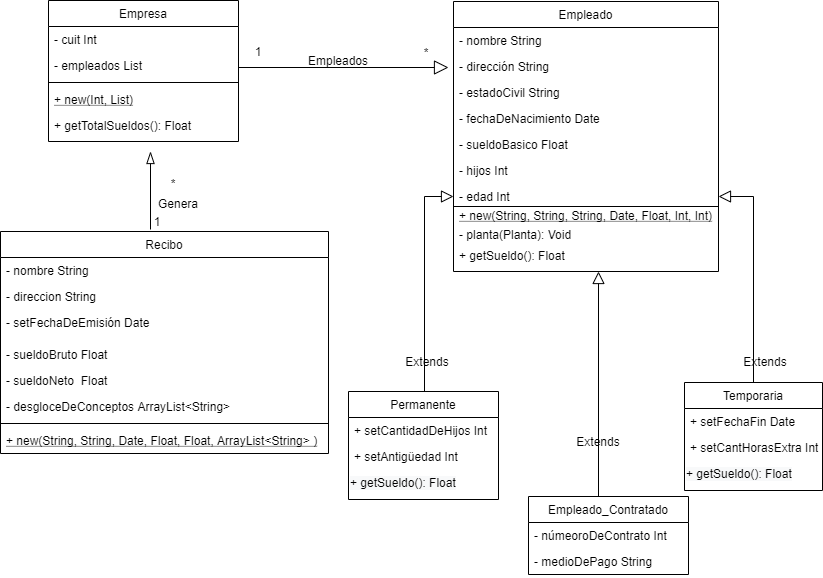

The diagram above was exported from draw.io. Its source (the exported page's mxGraphModel, read from the mxfile embedded in the PNG):
<mxGraphModel dx="868" dy="452" grid="1" gridSize="10" guides="1" tooltips="1" connect="1" arrows="1" fold="1" page="1" pageScale="1" pageWidth="827" pageHeight="1169" math="0" shadow="0">
  <root>
    <mxCell id="WIyWlLk6GJQsqaUBKTNV-0" />
    <mxCell id="WIyWlLk6GJQsqaUBKTNV-1" parent="WIyWlLk6GJQsqaUBKTNV-0" />
    <mxCell id="zkfFHV4jXpPFQw0GAbJ--0" value="Empresa" style="swimlane;fontStyle=0;align=center;verticalAlign=top;childLayout=stackLayout;horizontal=1;startSize=26;horizontalStack=0;resizeParent=1;resizeLast=0;collapsible=1;marginBottom=0;rounded=0;shadow=0;strokeWidth=1;" parent="WIyWlLk6GJQsqaUBKTNV-1" vertex="1">
      <mxGeometry x="50" y="89" width="190" height="141" as="geometry">
        <mxRectangle x="230" y="140" width="160" height="26" as="alternateBounds" />
      </mxGeometry>
    </mxCell>
    <mxCell id="zkfFHV4jXpPFQw0GAbJ--1" value="- cuit Int" style="text;align=left;verticalAlign=top;spacingLeft=4;spacingRight=4;overflow=hidden;rotatable=0;points=[[0,0.5],[1,0.5]];portConstraint=eastwest;" parent="zkfFHV4jXpPFQw0GAbJ--0" vertex="1">
      <mxGeometry y="26" width="190" height="26" as="geometry" />
    </mxCell>
    <mxCell id="zkfFHV4jXpPFQw0GAbJ--2" value="- empleados List" style="text;align=left;verticalAlign=top;spacingLeft=4;spacingRight=4;overflow=hidden;rotatable=0;points=[[0,0.5],[1,0.5]];portConstraint=eastwest;rounded=0;shadow=0;html=0;" parent="zkfFHV4jXpPFQw0GAbJ--0" vertex="1">
      <mxGeometry y="52" width="190" height="26" as="geometry" />
    </mxCell>
    <mxCell id="zkfFHV4jXpPFQw0GAbJ--4" value="" style="line;html=1;strokeWidth=1;align=left;verticalAlign=middle;spacingTop=-1;spacingLeft=3;spacingRight=3;rotatable=0;labelPosition=right;points=[];portConstraint=eastwest;" parent="zkfFHV4jXpPFQw0GAbJ--0" vertex="1">
      <mxGeometry y="78" width="190" height="8" as="geometry" />
    </mxCell>
    <mxCell id="BCUD9vuZOXiaq79BN-Ke-0" value="+ new(Int, List)" style="text;strokeColor=none;fillColor=none;align=left;verticalAlign=top;spacingLeft=4;spacingRight=4;overflow=hidden;rotatable=0;points=[[0,0.5],[1,0.5]];portConstraint=eastwest;fontStyle=4" parent="zkfFHV4jXpPFQw0GAbJ--0" vertex="1">
      <mxGeometry y="86" width="190" height="26" as="geometry" />
    </mxCell>
    <mxCell id="qRDU2dppcV1aw_9bhUGj-61" value="+ getTotalSueldos(): Float" style="text;strokeColor=none;fillColor=none;align=left;verticalAlign=top;spacingLeft=4;spacingRight=4;overflow=hidden;rotatable=0;points=[[0,0.5],[1,0.5]];portConstraint=eastwest;" parent="zkfFHV4jXpPFQw0GAbJ--0" vertex="1">
      <mxGeometry y="112" width="190" height="26" as="geometry" />
    </mxCell>
    <mxCell id="zkfFHV4jXpPFQw0GAbJ--17" value="Empleado" style="swimlane;fontStyle=0;align=center;verticalAlign=top;childLayout=stackLayout;horizontal=1;startSize=26;horizontalStack=0;resizeParent=1;resizeLast=0;collapsible=1;marginBottom=0;rounded=0;shadow=0;strokeWidth=1;" parent="WIyWlLk6GJQsqaUBKTNV-1" vertex="1">
      <mxGeometry x="455" y="90" width="265" height="270" as="geometry">
        <mxRectangle x="550" y="140" width="160" height="26" as="alternateBounds" />
      </mxGeometry>
    </mxCell>
    <mxCell id="zkfFHV4jXpPFQw0GAbJ--18" value="- nombre String" style="text;align=left;verticalAlign=top;spacingLeft=4;spacingRight=4;overflow=hidden;rotatable=0;points=[[0,0.5],[1,0.5]];portConstraint=eastwest;" parent="zkfFHV4jXpPFQw0GAbJ--17" vertex="1">
      <mxGeometry y="26" width="265" height="26" as="geometry" />
    </mxCell>
    <mxCell id="zkfFHV4jXpPFQw0GAbJ--19" value="- dirección String" style="text;align=left;verticalAlign=top;spacingLeft=4;spacingRight=4;overflow=hidden;rotatable=0;points=[[0,0.5],[1,0.5]];portConstraint=eastwest;rounded=0;shadow=0;html=0;" parent="zkfFHV4jXpPFQw0GAbJ--17" vertex="1">
      <mxGeometry y="52" width="265" height="26" as="geometry" />
    </mxCell>
    <mxCell id="zkfFHV4jXpPFQw0GAbJ--20" value="- estadoCivil String" style="text;align=left;verticalAlign=top;spacingLeft=4;spacingRight=4;overflow=hidden;rotatable=0;points=[[0,0.5],[1,0.5]];portConstraint=eastwest;rounded=0;shadow=0;html=0;" parent="zkfFHV4jXpPFQw0GAbJ--17" vertex="1">
      <mxGeometry y="78" width="265" height="26" as="geometry" />
    </mxCell>
    <mxCell id="zkfFHV4jXpPFQw0GAbJ--21" value="- fechaDeNacimiento Date" style="text;align=left;verticalAlign=top;spacingLeft=4;spacingRight=4;overflow=hidden;rotatable=0;points=[[0,0.5],[1,0.5]];portConstraint=eastwest;rounded=0;shadow=0;html=0;" parent="zkfFHV4jXpPFQw0GAbJ--17" vertex="1">
      <mxGeometry y="104" width="265" height="26" as="geometry" />
    </mxCell>
    <mxCell id="zkfFHV4jXpPFQw0GAbJ--22" value="- sueldoBasico Float" style="text;align=left;verticalAlign=top;spacingLeft=4;spacingRight=4;overflow=hidden;rotatable=0;points=[[0,0.5],[1,0.5]];portConstraint=eastwest;rounded=0;shadow=0;html=0;" parent="zkfFHV4jXpPFQw0GAbJ--17" vertex="1">
      <mxGeometry y="130" width="265" height="26" as="geometry" />
    </mxCell>
    <mxCell id="qRDU2dppcV1aw_9bhUGj-44" value="- hijos Int" style="text;strokeColor=none;fillColor=none;align=left;verticalAlign=top;spacingLeft=4;spacingRight=4;overflow=hidden;rotatable=0;points=[[0,0.5],[1,0.5]];portConstraint=eastwest;" parent="zkfFHV4jXpPFQw0GAbJ--17" vertex="1">
      <mxGeometry y="156" width="265" height="26" as="geometry" />
    </mxCell>
    <mxCell id="qRDU2dppcV1aw_9bhUGj-18" value="- edad Int" style="text;strokeColor=none;fillColor=none;align=left;verticalAlign=top;spacingLeft=4;spacingRight=4;overflow=hidden;rotatable=0;points=[[0,0.5],[1,0.5]];portConstraint=eastwest;" parent="zkfFHV4jXpPFQw0GAbJ--17" vertex="1">
      <mxGeometry y="182" width="265" height="26" as="geometry" />
    </mxCell>
    <mxCell id="qRDU2dppcV1aw_9bhUGj-2" value="1" style="text;html=1;strokeColor=none;fillColor=none;align=center;verticalAlign=middle;whiteSpace=wrap;rounded=0;" parent="WIyWlLk6GJQsqaUBKTNV-1" vertex="1">
      <mxGeometry x="240" y="130" width="40" height="20" as="geometry" />
    </mxCell>
    <mxCell id="qRDU2dppcV1aw_9bhUGj-3" value="*" style="text;html=1;strokeColor=none;fillColor=none;align=center;verticalAlign=middle;whiteSpace=wrap;rounded=0;" parent="WIyWlLk6GJQsqaUBKTNV-1" vertex="1">
      <mxGeometry x="408" y="131" width="40" height="20" as="geometry" />
    </mxCell>
    <mxCell id="qRDU2dppcV1aw_9bhUGj-29" style="edgeStyle=orthogonalEdgeStyle;orthogonalLoop=1;jettySize=auto;html=1;entryX=0;entryY=0.5;entryDx=0;entryDy=0;endArrow=block;endFill=0;endSize=10;rounded=0;" parent="WIyWlLk6GJQsqaUBKTNV-1" target="qRDU2dppcV1aw_9bhUGj-18" edge="1">
      <mxGeometry relative="1" as="geometry">
        <mxPoint x="426" y="480" as="sourcePoint" />
      </mxGeometry>
    </mxCell>
    <mxCell id="qRDU2dppcV1aw_9bhUGj-19" value="Permanente" style="swimlane;fontStyle=0;childLayout=stackLayout;horizontal=1;startSize=26;fillColor=none;horizontalStack=0;resizeParent=1;resizeParentMax=0;resizeLast=0;collapsible=1;marginBottom=0;" parent="WIyWlLk6GJQsqaUBKTNV-1" vertex="1">
      <mxGeometry x="350" y="480" width="150" height="108" as="geometry" />
    </mxCell>
    <mxCell id="qRDU2dppcV1aw_9bhUGj-20" value="+ setCantidadDeHijos Int" style="text;strokeColor=none;fillColor=none;align=left;verticalAlign=top;spacingLeft=4;spacingRight=4;overflow=hidden;rotatable=0;points=[[0,0.5],[1,0.5]];portConstraint=eastwest;" parent="qRDU2dppcV1aw_9bhUGj-19" vertex="1">
      <mxGeometry y="26" width="150" height="26" as="geometry" />
    </mxCell>
    <mxCell id="qRDU2dppcV1aw_9bhUGj-21" value="+ setAntigüedad Int" style="text;strokeColor=none;fillColor=none;align=left;verticalAlign=top;spacingLeft=4;spacingRight=4;overflow=hidden;rotatable=0;points=[[0,0.5],[1,0.5]];portConstraint=eastwest;" parent="qRDU2dppcV1aw_9bhUGj-19" vertex="1">
      <mxGeometry y="52" width="150" height="26" as="geometry" />
    </mxCell>
    <mxCell id="BCUD9vuZOXiaq79BN-Ke-9" value="&lt;span style=&quot;color: rgb(0 , 0 , 0) ; font-family: &amp;#34;helvetica&amp;#34; ; font-size: 12px ; font-style: normal ; font-weight: 400 ; letter-spacing: normal ; text-align: left ; text-indent: 0px ; text-transform: none ; word-spacing: 0px ; background-color: rgb(248 , 249 , 250) ; display: inline ; float: none&quot;&gt;+ getSueldo(): Float&lt;/span&gt;" style="text;whiteSpace=wrap;html=1;" parent="qRDU2dppcV1aw_9bhUGj-19" vertex="1">
      <mxGeometry y="78" width="150" height="30" as="geometry" />
    </mxCell>
    <mxCell id="qRDU2dppcV1aw_9bhUGj-52" style="edgeStyle=orthogonalEdgeStyle;rounded=0;orthogonalLoop=1;jettySize=auto;html=1;exitX=0.5;exitY=0;exitDx=0;exitDy=0;endArrow=block;endFill=0;endSize=10;entryX=1;entryY=0.5;entryDx=0;entryDy=0;" parent="WIyWlLk6GJQsqaUBKTNV-1" source="qRDU2dppcV1aw_9bhUGj-23" target="qRDU2dppcV1aw_9bhUGj-18" edge="1">
      <mxGeometry relative="1" as="geometry">
        <mxPoint x="762" y="300" as="targetPoint" />
      </mxGeometry>
    </mxCell>
    <mxCell id="qRDU2dppcV1aw_9bhUGj-23" value="Temporaria" style="swimlane;fontStyle=0;align=center;verticalAlign=top;childLayout=stackLayout;horizontal=1;startSize=26;horizontalStack=0;resizeParent=1;resizeParentMax=0;resizeLast=0;collapsible=1;marginBottom=0;" parent="WIyWlLk6GJQsqaUBKTNV-1" vertex="1">
      <mxGeometry x="686" y="471" width="138" height="108" as="geometry" />
    </mxCell>
    <mxCell id="qRDU2dppcV1aw_9bhUGj-24" value="+ setFechaFin Date" style="text;strokeColor=none;fillColor=none;align=left;verticalAlign=top;spacingLeft=4;spacingRight=4;overflow=hidden;rotatable=0;points=[[0,0.5],[1,0.5]];portConstraint=eastwest;" parent="qRDU2dppcV1aw_9bhUGj-23" vertex="1">
      <mxGeometry y="26" width="138" height="26" as="geometry" />
    </mxCell>
    <mxCell id="qRDU2dppcV1aw_9bhUGj-26" value="+ setCantHorasExtra Int" style="text;strokeColor=none;fillColor=none;align=left;verticalAlign=top;spacingLeft=4;spacingRight=4;overflow=hidden;rotatable=0;points=[[0,0.5],[1,0.5]];portConstraint=eastwest;" parent="qRDU2dppcV1aw_9bhUGj-23" vertex="1">
      <mxGeometry y="52" width="138" height="26" as="geometry" />
    </mxCell>
    <mxCell id="BCUD9vuZOXiaq79BN-Ke-10" value="&lt;span style=&quot;color: rgb(0 , 0 , 0) ; font-family: &amp;#34;helvetica&amp;#34; ; font-size: 12px ; font-style: normal ; font-weight: 400 ; letter-spacing: normal ; text-align: left ; text-indent: 0px ; text-transform: none ; word-spacing: 0px ; background-color: rgb(248 , 249 , 250) ; display: inline ; float: none&quot;&gt;+ getSueldo(): Float&lt;/span&gt;" style="text;whiteSpace=wrap;html=1;" parent="qRDU2dppcV1aw_9bhUGj-23" vertex="1">
      <mxGeometry y="78" width="138" height="30" as="geometry" />
    </mxCell>
    <mxCell id="qRDU2dppcV1aw_9bhUGj-30" value="- planta(Planta): Void" style="text;strokeColor=none;fillColor=none;align=left;verticalAlign=top;spacingLeft=4;spacingRight=4;overflow=hidden;rotatable=0;points=[[0,0.5],[1,0.5]];portConstraint=eastwest;" parent="WIyWlLk6GJQsqaUBKTNV-1" vertex="1">
      <mxGeometry x="455" y="310" width="132" height="26" as="geometry" />
    </mxCell>
    <mxCell id="qRDU2dppcV1aw_9bhUGj-31" value="Extends" style="text;html=1;strokeColor=none;fillColor=none;align=center;verticalAlign=middle;whiteSpace=wrap;rounded=0;" parent="WIyWlLk6GJQsqaUBKTNV-1" vertex="1">
      <mxGeometry x="409" y="440" width="40" height="20" as="geometry" />
    </mxCell>
    <mxCell id="qRDU2dppcV1aw_9bhUGj-32" value="Extends" style="text;html=1;strokeColor=none;fillColor=none;align=center;verticalAlign=middle;whiteSpace=wrap;rounded=0;" parent="WIyWlLk6GJQsqaUBKTNV-1" vertex="1">
      <mxGeometry x="747" y="440" width="40" height="20" as="geometry" />
    </mxCell>
    <mxCell id="qRDU2dppcV1aw_9bhUGj-33" value="Empleados" style="text;html=1;strokeColor=none;fillColor=none;align=center;verticalAlign=middle;whiteSpace=wrap;rounded=0;" parent="WIyWlLk6GJQsqaUBKTNV-1" vertex="1">
      <mxGeometry x="320" y="139" width="40" height="20" as="geometry" />
    </mxCell>
    <mxCell id="qRDU2dppcV1aw_9bhUGj-41" value="+ getSueldo(): Float" style="text;strokeColor=none;fillColor=none;align=left;verticalAlign=top;spacingLeft=4;spacingRight=4;overflow=hidden;rotatable=0;points=[[0,0.5],[1,0.5]];portConstraint=eastwest;" parent="WIyWlLk6GJQsqaUBKTNV-1" vertex="1">
      <mxGeometry x="455" y="331" width="152" height="26" as="geometry" />
    </mxCell>
    <mxCell id="qRDU2dppcV1aw_9bhUGj-53" value="Recibo" style="swimlane;fontStyle=0;childLayout=stackLayout;horizontal=1;startSize=26;fillColor=none;horizontalStack=0;resizeParent=1;resizeParentMax=0;resizeLast=0;collapsible=1;marginBottom=0;strokeWidth=1;" parent="WIyWlLk6GJQsqaUBKTNV-1" vertex="1">
      <mxGeometry x="2" y="320" width="328" height="222" as="geometry" />
    </mxCell>
    <mxCell id="qRDU2dppcV1aw_9bhUGj-54" value="- nombre String" style="text;strokeColor=none;fillColor=none;align=left;verticalAlign=top;spacingLeft=4;spacingRight=4;overflow=hidden;rotatable=0;points=[[0,0.5],[1,0.5]];portConstraint=eastwest;" parent="qRDU2dppcV1aw_9bhUGj-53" vertex="1">
      <mxGeometry y="26" width="328" height="26" as="geometry" />
    </mxCell>
    <mxCell id="qRDU2dppcV1aw_9bhUGj-55" value="- direccion String" style="text;strokeColor=none;fillColor=none;align=left;verticalAlign=top;spacingLeft=4;spacingRight=4;overflow=hidden;rotatable=0;points=[[0,0.5],[1,0.5]];portConstraint=eastwest;" parent="qRDU2dppcV1aw_9bhUGj-53" vertex="1">
      <mxGeometry y="52" width="328" height="26" as="geometry" />
    </mxCell>
    <mxCell id="qRDU2dppcV1aw_9bhUGj-56" value="- setFechaDeEmisión Date" style="text;strokeColor=none;fillColor=none;align=left;verticalAlign=top;spacingLeft=4;spacingRight=4;overflow=hidden;rotatable=0;points=[[0,0.5],[1,0.5]];portConstraint=eastwest;" parent="qRDU2dppcV1aw_9bhUGj-53" vertex="1">
      <mxGeometry y="78" width="328" height="32" as="geometry" />
    </mxCell>
    <mxCell id="qRDU2dppcV1aw_9bhUGj-60" value="- sueldoBruto Float" style="text;strokeColor=none;fillColor=none;align=left;verticalAlign=top;spacingLeft=4;spacingRight=4;overflow=hidden;rotatable=0;points=[[0,0.5],[1,0.5]];portConstraint=eastwest;" parent="qRDU2dppcV1aw_9bhUGj-53" vertex="1">
      <mxGeometry y="110" width="328" height="26" as="geometry" />
    </mxCell>
    <mxCell id="qRDU2dppcV1aw_9bhUGj-64" value="- sueldoNeto  Float" style="text;strokeColor=none;fillColor=none;align=left;verticalAlign=top;spacingLeft=4;spacingRight=4;overflow=hidden;rotatable=0;points=[[0,0.5],[1,0.5]];portConstraint=eastwest;" parent="qRDU2dppcV1aw_9bhUGj-53" vertex="1">
      <mxGeometry y="136" width="328" height="26" as="geometry" />
    </mxCell>
    <mxCell id="qRDU2dppcV1aw_9bhUGj-65" value="- desgloceDeConceptos ArrayList&lt;String&gt; " style="text;strokeColor=none;fillColor=none;align=left;verticalAlign=top;spacingLeft=4;spacingRight=4;overflow=hidden;rotatable=0;points=[[0,0.5],[1,0.5]];portConstraint=eastwest;" parent="qRDU2dppcV1aw_9bhUGj-53" vertex="1">
      <mxGeometry y="162" width="328" height="26" as="geometry" />
    </mxCell>
    <mxCell id="BCUD9vuZOXiaq79BN-Ke-6" value="" style="line;html=1;strokeWidth=1;align=left;verticalAlign=middle;spacingTop=-1;spacingLeft=3;spacingRight=3;rotatable=0;labelPosition=right;points=[];portConstraint=eastwest;" parent="qRDU2dppcV1aw_9bhUGj-53" vertex="1">
      <mxGeometry y="188" width="328" height="8" as="geometry" />
    </mxCell>
    <mxCell id="BCUD9vuZOXiaq79BN-Ke-1" value="+ new(String, String, Date, Float, Float, ArrayList&lt;String&gt; )" style="text;strokeColor=none;fillColor=none;align=left;verticalAlign=top;spacingLeft=4;spacingRight=4;overflow=hidden;rotatable=0;points=[[0,0.5],[1,0.5]];portConstraint=eastwest;fontStyle=4" parent="qRDU2dppcV1aw_9bhUGj-53" vertex="1">
      <mxGeometry y="196" width="328" height="26" as="geometry" />
    </mxCell>
    <mxCell id="qRDU2dppcV1aw_9bhUGj-66" style="edgeStyle=orthogonalEdgeStyle;rounded=0;orthogonalLoop=1;jettySize=auto;html=1;endArrow=blockThin;endFill=0;endSize=10;" parent="WIyWlLk6GJQsqaUBKTNV-1" edge="1">
      <mxGeometry relative="1" as="geometry">
        <mxPoint x="152" y="240" as="targetPoint" />
        <mxPoint x="152" y="318" as="sourcePoint" />
      </mxGeometry>
    </mxCell>
    <mxCell id="qRDU2dppcV1aw_9bhUGj-70" style="edgeStyle=orthogonalEdgeStyle;rounded=0;orthogonalLoop=1;jettySize=auto;html=1;endArrow=block;endFill=0;endSize=10;" parent="WIyWlLk6GJQsqaUBKTNV-1" edge="1">
      <mxGeometry relative="1" as="geometry">
        <mxPoint x="600" y="360" as="targetPoint" />
        <mxPoint x="600" y="585" as="sourcePoint" />
      </mxGeometry>
    </mxCell>
    <mxCell id="qRDU2dppcV1aw_9bhUGj-71" value="Empleado_Contratado" style="swimlane;fontStyle=0;align=center;verticalAlign=top;childLayout=stackLayout;horizontal=1;startSize=26;horizontalStack=0;resizeParent=1;resizeParentMax=0;resizeLast=0;collapsible=1;marginBottom=0;" parent="WIyWlLk6GJQsqaUBKTNV-1" vertex="1">
      <mxGeometry x="530" y="585" width="160" height="78" as="geometry" />
    </mxCell>
    <mxCell id="qRDU2dppcV1aw_9bhUGj-74" value="- númeoroDeContrato Int" style="text;strokeColor=none;fillColor=none;align=left;verticalAlign=top;spacingLeft=4;spacingRight=4;overflow=hidden;rotatable=0;points=[[0,0.5],[1,0.5]];portConstraint=eastwest;" parent="qRDU2dppcV1aw_9bhUGj-71" vertex="1">
      <mxGeometry y="26" width="160" height="26" as="geometry" />
    </mxCell>
    <mxCell id="qRDU2dppcV1aw_9bhUGj-75" value="- medioDePago String" style="text;strokeColor=none;fillColor=none;align=left;verticalAlign=top;spacingLeft=4;spacingRight=4;overflow=hidden;rotatable=0;points=[[0,0.5],[1,0.5]];portConstraint=eastwest;" parent="qRDU2dppcV1aw_9bhUGj-71" vertex="1">
      <mxGeometry y="52" width="160" height="26" as="geometry" />
    </mxCell>
    <mxCell id="qRDU2dppcV1aw_9bhUGj-78" value="Extends" style="text;html=1;strokeColor=none;fillColor=none;align=center;verticalAlign=middle;whiteSpace=wrap;rounded=0;" parent="WIyWlLk6GJQsqaUBKTNV-1" vertex="1">
      <mxGeometry x="580" y="520" width="40" height="20" as="geometry" />
    </mxCell>
    <mxCell id="82vnFKLX7YTOyMaPQSqd-2" value="Genera" style="text;html=1;strokeColor=none;fillColor=none;align=center;verticalAlign=middle;whiteSpace=wrap;rounded=0;" parent="WIyWlLk6GJQsqaUBKTNV-1" vertex="1">
      <mxGeometry x="160" y="282" width="40" height="20" as="geometry" />
    </mxCell>
    <mxCell id="82vnFKLX7YTOyMaPQSqd-3" value="1" style="text;html=1;strokeColor=none;fillColor=none;align=center;verticalAlign=middle;whiteSpace=wrap;rounded=0;" parent="WIyWlLk6GJQsqaUBKTNV-1" vertex="1">
      <mxGeometry x="139" y="300" width="40" height="20" as="geometry" />
    </mxCell>
    <mxCell id="82vnFKLX7YTOyMaPQSqd-4" value="*" style="text;html=1;strokeColor=none;fillColor=none;align=center;verticalAlign=middle;whiteSpace=wrap;rounded=0;" parent="WIyWlLk6GJQsqaUBKTNV-1" vertex="1">
      <mxGeometry x="155" y="262" width="40" height="20" as="geometry" />
    </mxCell>
    <mxCell id="BCUD9vuZOXiaq79BN-Ke-8" value="+ new(String, String, String, Date, Float, Int, Int)" style="text;strokeColor=none;fillColor=none;align=left;verticalAlign=top;spacingLeft=4;spacingRight=4;overflow=hidden;rotatable=0;points=[[0,0.5],[1,0.5]];portConstraint=eastwest;fontStyle=4" parent="WIyWlLk6GJQsqaUBKTNV-1" vertex="1">
      <mxGeometry x="455" y="291" width="275" height="26" as="geometry" />
    </mxCell>
    <mxCell id="BCUD9vuZOXiaq79BN-Ke-12" value="" style="endArrow=block;endFill=0;endSize=12;html=1;" parent="WIyWlLk6GJQsqaUBKTNV-1" edge="1">
      <mxGeometry width="160" relative="1" as="geometry">
        <mxPoint x="240" y="156" as="sourcePoint" />
        <mxPoint x="450" y="156" as="targetPoint" />
      </mxGeometry>
    </mxCell>
    <mxCell id="BCUD9vuZOXiaq79BN-Ke-14" value="" style="line;strokeWidth=1;html=1;" parent="WIyWlLk6GJQsqaUBKTNV-1" vertex="1">
      <mxGeometry x="455" y="290" width="265" height="10" as="geometry" />
    </mxCell>
  </root>
</mxGraphModel>